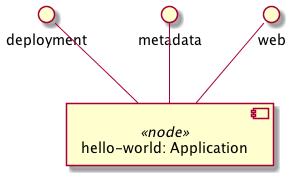

The diagram above was rendered by PlantUML. Its source (embedded in the PNG):
@startuml
skinparam componentStyle uml2

component "hello-world: Application" <<node>> as node_hello_world
interface "deployment" as node_hello_world_deployment
node_hello_world_deployment -- node_hello_world
interface "metadata" as node_hello_world_metadata
node_hello_world_metadata -- node_hello_world
interface "web" as node_hello_world_web
node_hello_world_web -- node_hello_world

@enduml